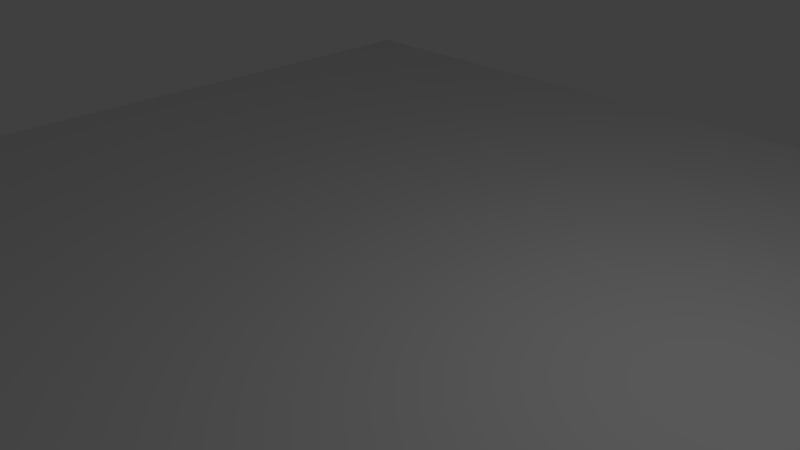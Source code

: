# Source: plane.blend  (saved by Blender 2.75.0; exported with 4.5.12 LTS)
import bpy
from mathutils import Matrix  # noqa: F401  (used for matrix-valued properties, if any)

bpy.ops.wm.read_factory_settings(use_empty=True)
scene = bpy.context.scene
scene.name = 'Scene'

# ---- collections
col_collection_1 = bpy.data.collections.new('Collection 1'); scene.collection.children.link(col_collection_1)

# ---- world
world_world = bpy.data.worlds.new('World'); scene.world = world_world
world_world.color = (0.05088, 0.05088, 0.05088)
world_world.use_sun_shadow = False
world_world.sun_shadow_jitter_overblur = 0.0
world_world.cycles.sampling_method = 'MANUAL'
world_world.cycles.sample_map_resolution = 256

# ---- cameras
cam_camera = bpy.data.cameras.new('Camera')
cam_camera.clip_end = 100.0
cam_camera.lens = 35.0
cam_camera.sensor_width = 32.0
cam_camera.sensor_height = 18.0
cam_camera.ortho_scale = 7.314
cam_camera.dof.focus_distance = 0.0
cam_camera.dof.aperture_fstop = 128.0

# ---- lights
light_lamp = bpy.data.lights.new('Lamp', 'POINT')
light_lamp.transmission_factor = 0.0
light_lamp.cutoff_distance = 30.0
light_lamp.energy = 100.0
light_lamp.shadow_buffer_clip_start = 1.001
light_lamp.shadow_soft_size = 0.1
light_lamp.shadow_maximum_resolution = 0.006
light_lamp.use_absolute_resolution = True
light_lamp.cycles.use_multiple_importance_sampling = False

# ---- meshes
me_plane_001 = bpy.data.meshes.new('Plane.001')
me_plane_001.from_pydata([(-1.0, -1.0, 0.0), (1.0, -1.0, 0.0), (-1.0, 1.0, 0.0), (1.0, 1.0, 0.0), (-1.0, -1.0, 0.8149), (1.0, -1.0, 0.8149), (-1.0, 1.0, 0.8149), (1.0, 1.0, 0.8149)], [], [(0, 2, 3, 1), (4, 5, 7, 6), (1, 3, 7, 5), (2, 0, 4, 6), (3, 2, 6, 7), (0, 1, 5, 4)])
me_plane_001.use_remesh_preserve_volume = False
me_plane_001.use_remesh_preserve_attributes = False
me_plane_001.use_mirror_vertex_groups = False
me_plane_001.update()

# ---- objects
ob_plane_001 = bpy.data.objects.new('Plane.001', me_plane_001)
ob_lamp = bpy.data.objects.new('Lamp', light_lamp)
ob_camera = bpy.data.objects.new('Camera', cam_camera)

# ---- transforms, parenting, visibility, modifiers, constraints
ob_plane_001.location = (-0.1375, 0.0, -0.8356)
ob_plane_001.scale = (8.353, 7.972, 1.0)
ob_plane_001.lineart.crease_threshold = 0.0
ob_lamp.location = (4.076, 1.005, 5.904)
ob_lamp.rotation_euler = (0.6503, 0.05522, 1.866)
ob_lamp.lock_rotations_4d = False
ob_lamp.empty_display_type = 'ARROWS'
ob_lamp.color = (0.0, 0.0, 0.0, 0.0)
ob_lamp.lineart.crease_threshold = 0.0
ob_camera.location = (7.097, -6.218, 5.431)
ob_camera.rotation_euler = (1.109, 0.01082, 0.8149)
ob_camera.lock_rotations_4d = False
ob_camera.empty_display_type = 'ARROWS'
ob_camera.color = (0.0, 0.0, 0.0, 0.0)
ob_camera.display_type = 'WIRE'
ob_camera.lineart.crease_threshold = 0.0

# ---- collection membership
col_collection_1.objects.link(ob_plane_001)
col_collection_1.objects.link(ob_lamp)
col_collection_1.objects.link(ob_camera)

# ---- scene / render settings (as saved in the file)
scene.camera = ob_camera
scene.frame_start = 1; scene.frame_end = 250; scene.frame_set(1)
scene.render.engine = 'BLENDER_EEVEE_NEXT'
scene.render.resolution_percentage = 50
scene.render.dither_intensity = 0.0
scene.cycles.use_denoising = False
scene.cycles.samples = 10
scene.cycles.sampling_pattern = 'TABULATED_SOBOL'
scene.cycles.light_sampling_threshold = 0.0
scene.cycles.use_adaptive_sampling = False
scene.cycles.use_light_tree = False
scene.cycles.blur_glossy = 0.0
scene.cycles.pixel_filter_type = 'GAUSSIAN'
scene.cycles.sample_clamp_indirect = 0.0
scene.view_settings.view_transform = 'Standard'
bpy.context.view_layer.update()
